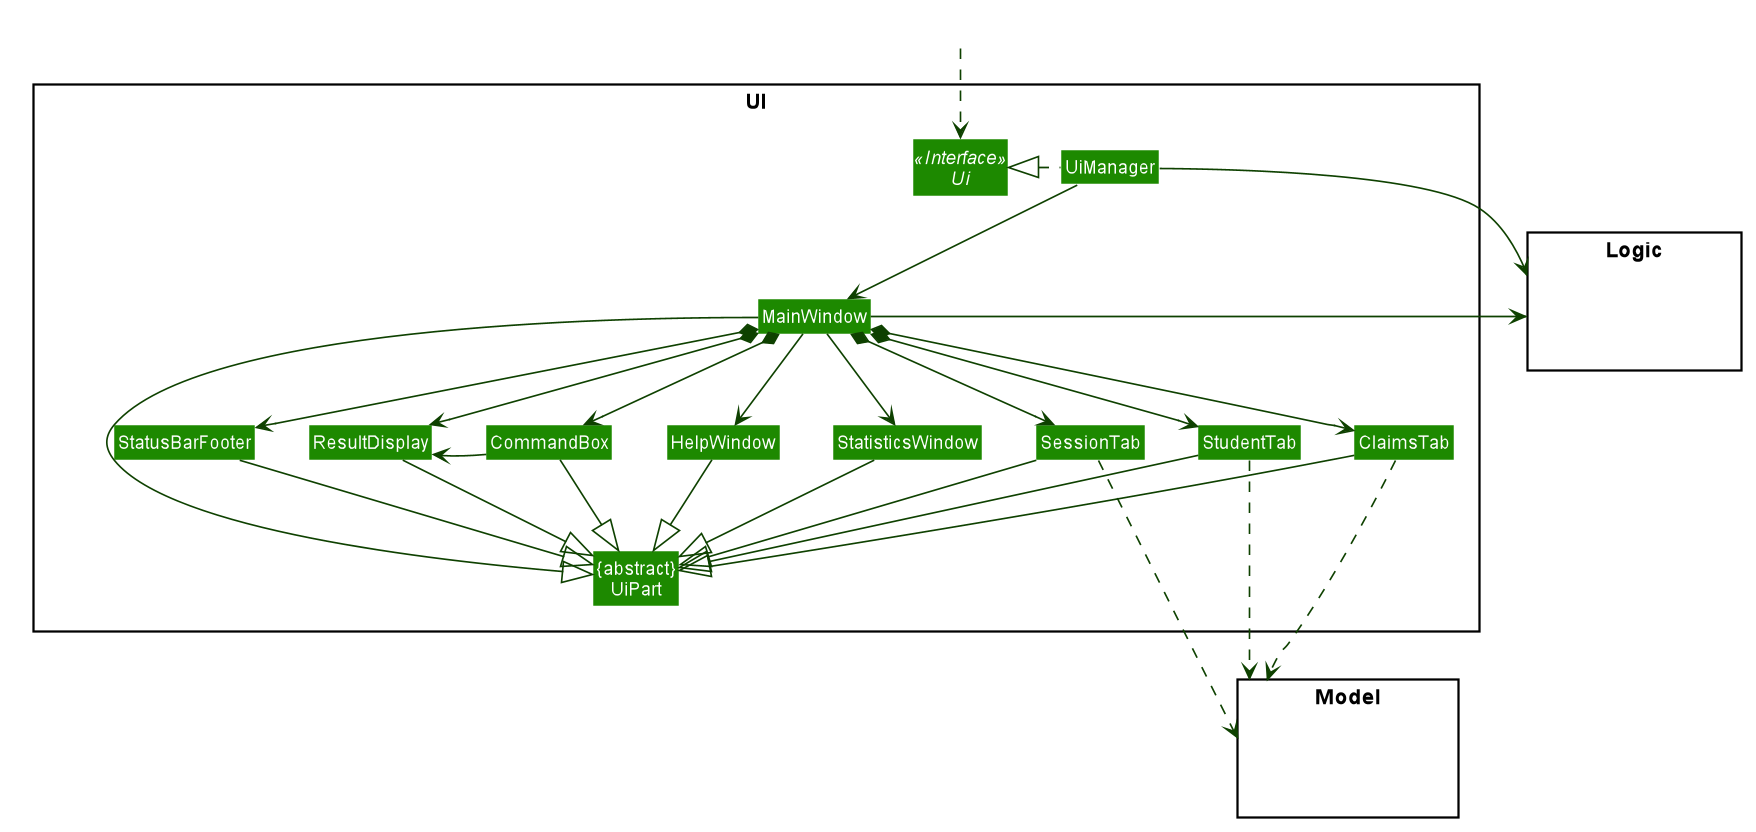

The diagram above was rendered by PlantUML. Its source (embedded in the PNG):
@startuml








skinparam BackgroundColor #FFFFFFF

skinparam Shadowing false

skinparam Class {
    FontColor #FFFFFF
    BorderThickness 1
    BorderColor #FFFFFF
    StereotypeFontColor #FFFFFF
    FontName Arial
}

skinparam Actor {
    BorderColor #000000
    Color #000000
    FontName Arial
}

skinparam Sequence {
    MessageAlign center
    BoxFontSize 15
    BoxPadding 0
    BoxFontColor #FFFFFF
    FontName Arial
}

skinparam Participant {
    FontColor #FFFFFFF
    Padding 20
}

skinparam MinClassWidth 50
skinparam ParticipantPadding 10
skinparam Shadowing false
skinparam DefaultTextAlignment center
skinparam packageStyle Rectangle

hide footbox
hide members
hide circle
skinparam arrowThickness 1.1
skinparam arrowColor #0E4100
skinparam classBackgroundColor #1D8900

package UI <<Rectangle>>{
Interface Ui <<Interface>>
Class "{abstract}\nUiPart" as UiPart
Class UiManager
Class MainWindow
Class HelpWindow
Class StatisticsWindow
Class ResultDisplay
Class StudentTab
Class ClaimsTab
Class SessionTab
Class StatusBarFooter
Class CommandBox
}

package Model <<Rectangle>> {
Class HiddenModel #FFFFFF
}

package Logic <<Rectangle>> {
Class HiddenLogic #FFFFFF
}

Class HiddenOutside #FFFFFF
HiddenOutside ..> Ui

UiManager .left.|> Ui
UiManager -down-> MainWindow
MainWindow --> HelpWindow
MainWindow --> StatisticsWindow
MainWindow *-down-> CommandBox
MainWindow *-down-> ResultDisplay
MainWindow *-down-> StudentTab
MainWindow *-down-> SessionTab
MainWindow *-down-> ClaimsTab
MainWindow *-down-> StatusBarFooter

CommandBox -up-> ResultDisplay


MainWindow -left-|> UiPart

ResultDisplay --|> UiPart
CommandBox --|> UiPart
StudentTab --|> UiPart
SessionTab --|> UiPart
ClaimsTab --|> UiPart
StatusBarFooter --|> UiPart
HelpWindow -down-|> UiPart
StatisticsWindow -down-|> UiPart

UiManager -right-> Logic
MainWindow -left-> Logic

StudentTab .down..> Model
SessionTab .down.> Model
ClaimsTab .down.> Model

HelpWindow -[hidden]left- CommandBox
CommandBox -[hidden]left- ResultDisplay
ResultDisplay -[hidden]left- StatusBarFooter

MainWindow -[hidden]-|> UiPart
@enduml